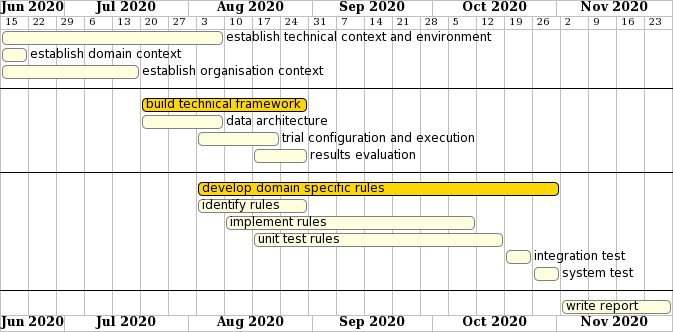

The diagram above was rendered by PlantUML. Its source (embedded in the PNG):
@startuml
<style>
ganttDiagram {
	task {
		FontName Helvetica
		FontColor black
		FontSize 12
		FontStyle normal
		BackGroundColor LightYellow
		LineColor gray
	}
}
</style>
printscale weekly
Project starts the 15th of June 2020
[establish technical context and environment] lasts 8 weeks
[establish domain context] lasts 1 week
[establish organisation context] lasts 5 weeks
--
[build technical framework] starts 20th July 2020 and lasts 6 weeks
[build technical framework] is colored in gold/black
[data architecture] starts 20th July 2020 and lasts 3 weeks
[trial configuration and execution] starts 3rd August 2020 and lasts 3 weeks
[results evaluation] starts 17th August 2020 and lasts 2 weeks
--
[develop domain specific rules] starts 3rd August 2020 and lasts 13 weeks
[develop domain specific rules] is colored in gold/black
[identify rules] starts 3rd August 2020 and lasts 4 weeks
[implement rules] starts 10th August 2020 and lasts 9 weeks
[unit test rules] starts 17th August 2020 and lasts 9 weeks
[integration test] starts 19th October 2020 and lasts 1 week
[system test] starts 26ht October 2020 and lasts 1 week
--
[write report] starts 2nd Novemeber 2020 and lasts 4 weeks
@enduml